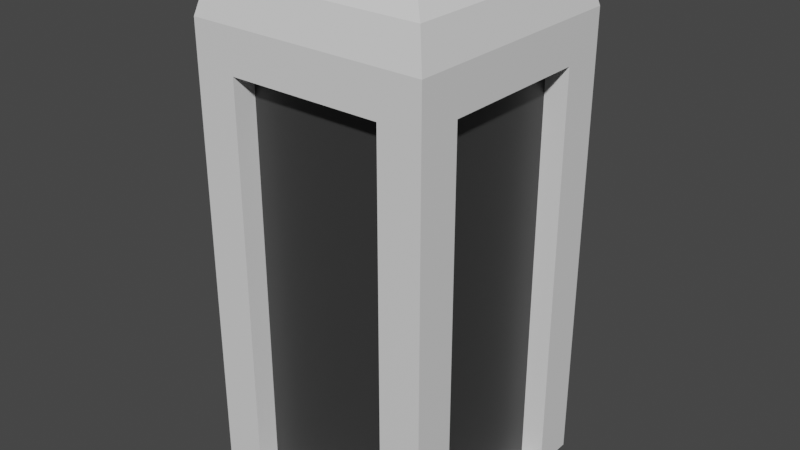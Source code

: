 # Source: Charger.blend  (saved by Blender 3.5.10; exported with 4.5.12 LTS)
import bpy
from mathutils import Matrix  # noqa: F401  (used for matrix-valued properties, if any)

bpy.ops.wm.read_factory_settings(use_empty=True)
scene = bpy.context.scene
scene.name = 'Scene'

# ---- collections
col_collection = bpy.data.collections.new('Collection'); scene.collection.children.link(col_collection)

# ---- materials (node trees are filled in below, after node groups)
mat_material = bpy.data.materials.new('Material')
mat_material.use_transparent_shadow = False
mat_material_001 = bpy.data.materials.new('Material.001')
mat_material_001.use_transparent_shadow = False

# ---- material node trees
mat_material.use_nodes = True; mat_material.node_tree.nodes.clear()
_N = mat_material.node_tree.nodes; _L = mat_material.node_tree.links
n0 = _N.new('ShaderNodeBsdfPrincipled'); n0.name = 'Principled BSDF'; n0.location = (10, 300)
n0.distribution = 'GGX'
n0.subsurface_method = 'RANDOM_WALK_SKIN'
n0.inputs[3].default_value = 1.45
n0.inputs[27].default_value = (0.0, 0.0, 0.0, 1.0)
n0.inputs[28].default_value = 1.0
n1 = _N.new('ShaderNodeOutputMaterial'); n1.name = 'Material Output'; n1.location = (300, 300)
_L.new(n0.outputs[0], n1.inputs[0])
n1.is_active_output = True
mat_material_001.use_nodes = True; mat_material_001.node_tree.nodes.clear()
_N = mat_material_001.node_tree.nodes; _L = mat_material_001.node_tree.links
n0 = _N.new('ShaderNodeBsdfPrincipled'); n0.name = 'Principled BSDF'; n0.location = (10, 300)
n0.distribution = 'GGX'
n0.subsurface_method = 'RANDOM_WALK_SKIN'
n0.inputs[0].default_value = (0.0376, 0.0376, 0.0376, 1.0)
n0.inputs[3].default_value = 1.45
n0.inputs[27].default_value = (0.0, 0.0, 0.0, 1.0)
n0.inputs[28].default_value = 1.0
n1 = _N.new('ShaderNodeOutputMaterial'); n1.name = 'Material Output'; n1.location = (300, 300)
_L.new(n0.outputs[0], n1.inputs[0])
n1.is_active_output = True

# ---- world
world_world = bpy.data.worlds.new('World'); scene.world = world_world
world_world.use_nodes = True; world_world.node_tree.nodes.clear()
_N = world_world.node_tree.nodes; _L = world_world.node_tree.links
n0 = _N.new('ShaderNodeOutputWorld'); n0.name = 'World Output'; n0.location = (300, 300)
n1 = _N.new('ShaderNodeBackground'); n1.name = 'Background'; n1.location = (10, 300)
n1.inputs[0].default_value = (0.05088, 0.05088, 0.05088, 1.0)
_L.new(n1.outputs[0], n0.inputs[0])
n0.is_active_output = True
world_world.color = (0.05088, 0.05088, 0.05088)
world_world.use_sun_shadow = False
world_world.sun_shadow_jitter_overblur = 0.0

# ---- meshes
me_cube = bpy.data.meshes.new('Cube')
me_cube.from_pydata([(-0.5099, -0.5917, -0.004113), (-0.5099, 0.5917, -0.004113), (0.6734, -0.5917, -0.004113), (0.6734, 0.5917, -0.004113), (-0.5099, -0.5917, 2.28), (-0.3317, -0.4135, 2.589), (-0.4622, -0.5439, 2.458), (-0.5099, 0.5917, 2.28), (-0.3317, 0.4135, 2.589), (-0.4622, 0.5439, 2.458), (0.6734, -0.5917, 2.28), (0.4952, -0.4135, 2.589), (0.6257, -0.5439, 2.458), (0.6734, 0.5917, 2.28), (0.4952, 0.4135, 2.589), (0.6257, 0.5439, 2.458), (0.6734, 0.3817, 2.07), (0.6734, -0.3817, 2.07), (-0.5099, -0.3817, 2.07), (-0.5099, 0.3817, 2.07), (-0.3, 0.5917, 2.07), (0.4635, 0.5917, 2.07), (0.4635, -0.5917, 2.07), (-0.3, -0.5917, 2.07), (0.6734, -0.3817, -0.004113), (0.6734, 0.3817, -0.004113), (0.4635, 0.5917, -0.004113), (-0.3, 0.5917, -0.004113), (-0.5099, 0.3817, -0.004113), (-0.5099, -0.3817, -0.004113), (-0.3, -0.5917, -0.004113), (0.4635, -0.5917, -0.004113), (0.4635, -0.4779, 2.07), (-0.3, -0.4779, 2.07), (-0.3, -0.4779, -0.004113), (0.4635, -0.4779, -0.004113), (-0.3962, -0.3817, 2.07), (-0.3962, 0.3817, 2.07), (-0.3962, 0.3817, -0.004113), (-0.3962, -0.3817, -0.004113), (0.5597, 0.3817, 2.07), (0.5597, -0.3817, 2.07), (0.5597, -0.3817, -0.004113), (0.5597, 0.3817, -0.004113), (-0.3, 0.4779, 2.07), (0.4635, 0.4779, 2.07), (0.4635, 0.4779, -0.004113), (-0.3, 0.4779, -0.004113)], [], [(32, 33, 34, 35), (5, 8, 9, 6), (6, 9, 7, 4), (8, 14, 15, 9), (9, 15, 13, 7), (14, 11, 12, 15), (15, 12, 10, 13), (8, 5, 11, 14), (11, 5, 6, 12), (12, 6, 4, 10), (13, 10, 17, 16), (4, 7, 19, 18), (27, 1, 7, 20), (7, 13, 21, 20), (25, 3, 13, 16), (31, 2, 10, 22), (10, 4, 23, 22), (29, 0, 4, 18), (21, 13, 3, 26), (19, 7, 1, 28), (23, 4, 0, 30), (17, 10, 2, 24), (23, 33, 32, 22), (30, 34, 33, 23), (31, 35, 34, 30), (22, 32, 35, 31), (36, 37, 38, 39), (19, 37, 36, 18), (28, 38, 37, 19), (29, 39, 38, 28), (18, 36, 39, 29), (40, 41, 42, 43), (17, 41, 40, 16), (24, 42, 41, 17), (25, 43, 42, 24), (16, 40, 43, 25), (44, 45, 46, 47), (21, 45, 44, 20), (26, 46, 45, 21), (27, 47, 46, 26), (20, 44, 47, 27)])
me_cube.polygons.foreach_set('material_index', [1, 0, 0, 0, 0, 0, 0, 1, 0, 0, 0, 0, 0, 0, 0, 0, 0, 0, 0, 0, 0, 0, 0, 0, 0, 0, 1, 0, 0, 0, 0, 1, 0, 0, 0, 0, 1, 0, 0, 0, 0])
_uv = me_cube.uv_layers.new(name='UVMap')
_uv.uv.foreach_set('vector', [0.431, 0.3562, 0.2999, 0.3562, 0.2999, 7.549e-09, 0.431, 0.0, 0.1553, 0.2755, 0.2105, 0.1559, 0.2449, 0.1929, 0.164, 0.3125, 0.164, 0.3125, 0.2449, 0.1929, 0.2738, 0.2276, 0.1714, 0.3444, 0.2105, 0.1559, 0.03934, 0.0, 0.02567, 0.05405, 0.2449, 0.1929, 0.2449, 0.1929, 0.02567, 0.05405, 0.01428, 0.1053, 0.2738, 0.2276, 0.03934, 0.0, 0.04635, 0.2179, 0.06025, 0.2582, 0.02567, 0.05405, 0.02567, 0.05405, 0.06025, 0.2582, 0.07466, 0.2932, 0.01428, 0.1053, 0.573, 0.4982, 0.431, 0.4982, 0.431, 0.3562, 0.573, 0.3562, 0.04635, 0.2179, 0.1553, 0.2755, 0.164, 0.3125, 0.06025, 0.2582, 0.06025, 0.2582, 0.164, 0.3125, 0.1714, 0.3444, 0.07466, 0.2932, 0.01428, 0.1053, 0.07466, 0.2932, 0.08739, 0.3007, 0.01619, 0.2116, 0.1714, 0.3444, 0.2738, 0.2276, 0.2714, 0.3219, 0.1842, 0.3841, 0.2398, 0.9329, 0.2214, 0.9468, 0.2738, 0.2276, 0.2754, 0.2323, 0.2738, 0.2276, 0.01428, 0.1053, 0.03079, 0.1424, 0.2754, 0.2323, 0.1077, 0.8132, 0.1008, 0.8348, 0.01428, 0.1053, 0.01619, 0.2116, 0.2094, 0.8338, 0.224, 0.8057, 0.07466, 0.2932, 0.09501, 0.3605, 0.07466, 0.2932, 0.1714, 0.3444, 0.1803, 0.3874, 0.09501, 0.3605, 0.2665, 0.9595, 0.2966, 1.0, 0.1714, 0.3444, 0.1842, 0.3841, 0.03079, 0.1424, 0.01428, 0.1053, 0.1008, 0.8348, 0.08225, 0.8454, 0.2714, 0.3219, 0.2738, 0.2276, 0.2214, 0.9468, 0.2569, 0.9277, 0.1803, 0.3874, 0.1714, 0.3444, 0.2966, 1.0, 0.2778, 0.9366, 0.08739, 0.3007, 0.07466, 0.2932, 0.224, 0.8057, 0.2056, 0.7932, 0.1803, 0.3874, 0.2019, 0.3938, 0.08913, 0.3922, 0.09501, 0.3605, 0.2778, 0.9366, 0.2906, 0.8862, 0.2019, 0.3938, 0.1803, 0.3874, 0.2094, 0.8338, 0.1861, 0.8472, 0.2906, 0.8862, 0.2778, 0.9366, 0.09501, 0.3605, 0.08913, 0.3922, 0.1861, 0.8472, 0.2094, 0.8338, 0.5621, 3.02e-08, 0.6932, 0.0, 0.6932, 0.3562, 0.5621, 0.3562, 0.2714, 0.3219, 0.2896, 0.3596, 0.1668, 0.3965, 0.1842, 0.3841, 0.2569, 0.9277, 0.2999, 0.9109, 0.2896, 0.3596, 0.2714, 0.3219, 0.2665, 0.9595, 0.2248, 0.9329, 0.2999, 0.9109, 0.2569, 0.9277, 0.1842, 0.3841, 0.1668, 0.3965, 0.2248, 0.9329, 0.2665, 0.9595, 0.431, 0.7124, 0.2999, 0.7124, 0.2999, 0.3562, 0.431, 0.3562, 0.08739, 0.3007, 0.1109, 0.2914, 0.0, 0.2601, 0.01619, 0.2116, 0.2056, 0.7932, 0.2113, 0.7715, 0.1109, 0.2914, 0.08739, 0.3007, 0.1077, 0.8132, 0.08728, 0.794, 0.2113, 0.7715, 0.2056, 0.7932, 0.01619, 0.2116, 0.0, 0.2601, 0.08728, 0.794, 0.1077, 0.8132, 0.431, 0.0, 0.5621, 9.059e-08, 0.5621, 0.3562, 0.431, 0.3562, 0.03079, 0.1424, 0.01938, 0.1254, 0.2999, 0.2142, 0.2754, 0.2323, 0.08225, 0.8454, 0.05699, 0.8595, 0.01938, 0.1254, 0.03079, 0.1424, 0.2398, 0.9329, 0.2522, 0.946, 0.05699, 0.8595, 0.08225, 0.8454, 0.2754, 0.2323, 0.2999, 0.2142, 0.2522, 0.946, 0.2398, 0.9329])
me_cube.materials.append(mat_material)
me_cube.materials.append(mat_material_001)
me_cube.update()

# ---- objects
ob_cube = bpy.data.objects.new('Cube', me_cube)

# ---- transforms, parenting, visibility, modifiers, constraints
ob_cube.location = (0.0, 0.0, 0.0)

# ---- collection membership
col_collection.objects.link(ob_cube)

# ---- scene / render settings (as saved in the file)
scene.frame_start = 1; scene.frame_end = 250; scene.frame_set(0)
scene.render.engine = 'BLENDER_EEVEE_NEXT'
scene.cycles.sampling_pattern = 'TABULATED_SOBOL'
scene.view_settings.view_transform = 'Filmic'
bpy.context.view_layer.update()

# ---- added for rendering (the .blend has no active camera and no usable light): camera, sun
cam_auto = bpy.data.cameras.new('AutoCamera')
cam_auto.lens = 50.0
cam_auto.sensor_width = 36.0
cam_auto.clip_end = 1000.0
ob_auto_camera = bpy.data.objects.new('AutoCamera', cam_auto)
scene.collection.objects.link(ob_auto_camera)
ob_auto_camera.location = (2.93696, -3.42625, 3.57646)
ob_auto_camera.rotation_euler = (1.09748, -7.21219e-08, 0.694738)
scene.camera = ob_auto_camera
light_auto_sun = bpy.data.lights.new('AutoSun', 'SUN')
light_auto_sun.energy = 3.0
light_auto_sun.angle = 0.0523599
ob_auto_sun = bpy.data.objects.new('AutoSun', light_auto_sun)
scene.collection.objects.link(ob_auto_sun)
ob_auto_sun.rotation_euler = (0.872665, 0.174533, 0.523599)
bpy.context.view_layer.update()
